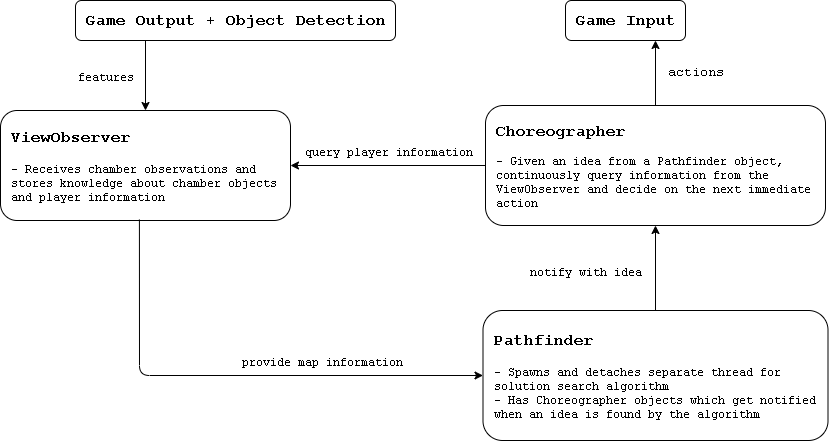

The diagram above was exported from draw.io. Its source (the exported page's mxGraphModel, read from the mxfile embedded in the PNG):
<mxGraphModel dx="1061" dy="820" grid="1" gridSize="10" guides="1" tooltips="1" connect="1" arrows="1" fold="1" page="1" pageScale="1" pageWidth="850" pageHeight="1100" math="0" shadow="0">
  <root>
    <mxCell id="0" />
    <mxCell id="1" parent="0" />
    <mxCell id="3GmFyYzODgf3vmR069Kc-2" value="&lt;font face=&quot;Courier New&quot;&gt;&lt;b&gt;&lt;font style=&quot;font-size: 16px&quot;&gt;ViewObserver&lt;/font&gt;&lt;/b&gt;&lt;br&gt;&lt;br&gt;- Receives chamber observations and stores knowledge about chamber objects and player information&lt;br&gt;&lt;/font&gt;" style="rounded=1;whiteSpace=wrap;html=1;fontStyle=0;align=left;labelPadding=0;snapToPoint=1;spacingLeft=8;" vertex="1" parent="1">
      <mxGeometry x="10" y="130" width="290" height="110" as="geometry" />
    </mxCell>
    <mxCell id="3GmFyYzODgf3vmR069Kc-3" value="&lt;font face=&quot;Courier New&quot;&gt;&lt;b&gt;&lt;font style=&quot;font-size: 16px&quot;&gt;Pathfinder&lt;/font&gt;&lt;/b&gt;&lt;br&gt;&lt;br&gt;- Spawns and detaches separate thread for solution search algorithm&lt;br&gt;- Has Choreographer objects which get notified when an idea is found by the algorithm&lt;br&gt;&lt;/font&gt;" style="rounded=1;whiteSpace=wrap;html=1;align=left;spacingLeft=8;" vertex="1" parent="1">
      <mxGeometry x="492.5" y="330" width="345" height="130" as="geometry" />
    </mxCell>
    <mxCell id="3GmFyYzODgf3vmR069Kc-4" value="&lt;p&gt;&lt;font face=&quot;Courier New&quot; size=&quot;1&quot;&gt;&lt;b style=&quot;font-size: 16px&quot;&gt;Choreographer&lt;/b&gt;&lt;/font&gt;&lt;/p&gt;&lt;p&gt;&lt;font face=&quot;Courier New&quot;&gt;- Given an idea from a Pathfinder object, continuously query information from the ViewObserver and decide on the next immediate action&lt;/font&gt;&lt;/p&gt;" style="rounded=1;whiteSpace=wrap;html=1;align=left;spacingLeft=8;" vertex="1" parent="1">
      <mxGeometry x="495" y="125" width="340" height="120" as="geometry" />
    </mxCell>
    <mxCell id="3GmFyYzODgf3vmR069Kc-6" value="Game Output + Object Detection" style="rounded=1;whiteSpace=wrap;html=1;align=left;fontFamily=Courier New;fontStyle=1;fontSize=16;spacingLeft=8;" vertex="1" parent="1">
      <mxGeometry x="85" y="20" width="320" height="40" as="geometry" />
    </mxCell>
    <mxCell id="3GmFyYzODgf3vmR069Kc-7" value="Game Input" style="rounded=1;whiteSpace=wrap;html=1;fontFamily=Courier New;fontSize=16;align=left;fontStyle=1;spacingLeft=8;" vertex="1" parent="1">
      <mxGeometry x="575" y="20" width="120" height="40" as="geometry" />
    </mxCell>
    <mxCell id="3GmFyYzODgf3vmR069Kc-8" value="" style="endArrow=classic;html=1;fontFamily=Courier New;fontSize=16;orthogonalLoop=0;snapToPoint=0;labelPosition=center;verticalLabelPosition=middle;align=center;verticalAlign=middle;" edge="1" parent="1" source="3GmFyYzODgf3vmR069Kc-3" target="3GmFyYzODgf3vmR069Kc-4">
      <mxGeometry width="50" height="50" relative="1" as="geometry">
        <mxPoint x="15" y="580" as="sourcePoint" />
        <mxPoint x="65" y="530" as="targetPoint" />
      </mxGeometry>
    </mxCell>
    <mxCell id="3GmFyYzODgf3vmR069Kc-9" value="&lt;font style=&quot;font-size: 12px&quot;&gt;notify with idea&lt;/font&gt;" style="text;html=1;resizable=0;points=[];align=center;verticalAlign=middle;labelBackgroundColor=#ffffff;fontSize=16;fontFamily=Courier New;" vertex="1" connectable="0" parent="3GmFyYzODgf3vmR069Kc-8">
      <mxGeometry x="0.1453" y="-5" relative="1" as="geometry">
        <mxPoint x="-75" y="9" as="offset" />
      </mxGeometry>
    </mxCell>
    <mxCell id="3GmFyYzODgf3vmR069Kc-10" value="" style="endArrow=classic;html=1;fontFamily=Courier New;fontSize=16;" edge="1" parent="1" source="3GmFyYzODgf3vmR069Kc-4" target="3GmFyYzODgf3vmR069Kc-2">
      <mxGeometry width="50" height="50" relative="1" as="geometry">
        <mxPoint x="15" y="600" as="sourcePoint" />
        <mxPoint x="65" y="550" as="targetPoint" />
        <Array as="points" />
      </mxGeometry>
    </mxCell>
    <mxCell id="3GmFyYzODgf3vmR069Kc-11" value="&lt;font style=&quot;font-size: 12px&quot;&gt;query player information&lt;/font&gt;" style="text;html=1;resizable=0;points=[];align=center;verticalAlign=middle;labelBackgroundColor=#ffffff;fontSize=16;fontFamily=Courier New;" vertex="1" connectable="0" parent="3GmFyYzODgf3vmR069Kc-10">
      <mxGeometry x="0.37" y="2" relative="1" as="geometry">
        <mxPoint x="37.5" y="-17" as="offset" />
      </mxGeometry>
    </mxCell>
    <mxCell id="3GmFyYzODgf3vmR069Kc-12" value="" style="endArrow=classic;html=1;fontFamily=Courier New;fontSize=16;entryX=0.75;entryY=1;entryDx=0;entryDy=0;" edge="1" parent="1" source="3GmFyYzODgf3vmR069Kc-4" target="3GmFyYzODgf3vmR069Kc-7">
      <mxGeometry width="50" height="50" relative="1" as="geometry">
        <mxPoint x="15" y="600" as="sourcePoint" />
        <mxPoint x="65" y="550" as="targetPoint" />
      </mxGeometry>
    </mxCell>
    <mxCell id="3GmFyYzODgf3vmR069Kc-13" value="&lt;font style=&quot;font-size: 13px&quot;&gt;actions&lt;/font&gt;" style="text;html=1;resizable=0;points=[];align=center;verticalAlign=middle;labelBackgroundColor=#ffffff;fontSize=16;fontFamily=Courier New;" vertex="1" connectable="0" parent="3GmFyYzODgf3vmR069Kc-12">
      <mxGeometry x="0.1917" y="1" relative="1" as="geometry">
        <mxPoint x="41" y="4" as="offset" />
      </mxGeometry>
    </mxCell>
    <mxCell id="3GmFyYzODgf3vmR069Kc-14" value="" style="endArrow=classic;html=1;fontFamily=Courier New;fontSize=16;" edge="1" parent="1" target="3GmFyYzODgf3vmR069Kc-2">
      <mxGeometry width="50" height="50" relative="1" as="geometry">
        <mxPoint x="155" y="60" as="sourcePoint" />
        <mxPoint x="65" y="550" as="targetPoint" />
      </mxGeometry>
    </mxCell>
    <mxCell id="3GmFyYzODgf3vmR069Kc-15" value="&lt;font style=&quot;font-size: 12px&quot;&gt;features&lt;/font&gt;" style="text;html=1;resizable=0;points=[];align=center;verticalAlign=middle;labelBackgroundColor=#ffffff;fontSize=16;fontFamily=Courier New;" vertex="1" connectable="0" parent="3GmFyYzODgf3vmR069Kc-14">
      <mxGeometry x="-0.5181" y="-1" relative="1" as="geometry">
        <mxPoint x="-39" y="18" as="offset" />
      </mxGeometry>
    </mxCell>
    <mxCell id="3GmFyYzODgf3vmR069Kc-17" value="" style="endArrow=classic;html=1;fontFamily=Courier New;fontSize=16;exitX=0.479;exitY=0.991;exitDx=0;exitDy=0;exitPerimeter=0;entryX=0;entryY=0.5;entryDx=0;entryDy=0;" edge="1" parent="1" source="3GmFyYzODgf3vmR069Kc-2" target="3GmFyYzODgf3vmR069Kc-3">
      <mxGeometry width="50" height="50" relative="1" as="geometry">
        <mxPoint x="15" y="560" as="sourcePoint" />
        <mxPoint x="65" y="510" as="targetPoint" />
        <Array as="points">
          <mxPoint x="149" y="395" />
        </Array>
      </mxGeometry>
    </mxCell>
    <mxCell id="3GmFyYzODgf3vmR069Kc-18" value="&lt;font style=&quot;font-size: 12px&quot;&gt;provide map information&lt;/font&gt;" style="text;html=1;resizable=0;points=[];align=center;verticalAlign=middle;labelBackgroundColor=#ffffff;fontSize=16;fontFamily=Courier New;" vertex="1" connectable="0" parent="3GmFyYzODgf3vmR069Kc-17">
      <mxGeometry x="0.393" y="-4" relative="1" as="geometry">
        <mxPoint x="-9" y="-19" as="offset" />
      </mxGeometry>
    </mxCell>
  </root>
</mxGraphModel>